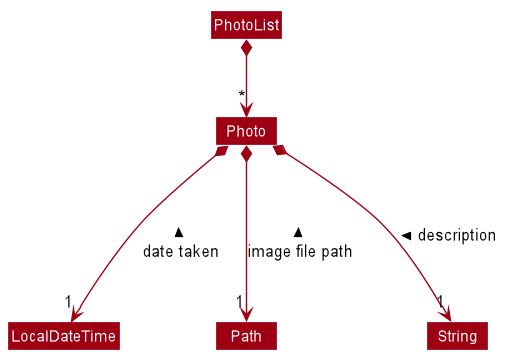

The diagram above was rendered by PlantUML. Its source (embedded in the PNG):
@startuml








skinparam BackgroundColor #FFFFFFF

skinparam Shadowing false

skinparam Class {
    FontColor #FFFFFF
    BorderThickness 1
    BorderColor #FFFFFF
    StereotypeFontColor #FFFFFF
    FontName Arial
}

skinparam Actor {
    BorderColor #000000
    Color #000000
    FontName Arial
}

skinparam Sequence {
    MessageAlign center
    BoxFontSize 15
    BoxPadding 0
    BoxFontColor #FFFFFF
    FontName Arial
}

skinparam Participant {
    FontColor #FFFFFFF
    Padding 20
}

skinparam MinClassWidth 50
skinparam ParticipantPadding 10
skinparam Shadowing false
skinparam DefaultTextAlignment center
skinparam packageStyle Rectangle

hide footbox
hide members
hide circle
skinparam arrowThickness 1.1
skinparam arrowColor #9D0012
skinparam classBackgroundColor #9D0012

class PhotoList
class Photo
class LocalDateTime
class Path
class String

PhotoList *-down-> "*" Photo

Photo *---> "1" LocalDateTime : date taken <
Photo *---> "1" Path : image file path <
Photo *---> "1" String : description <

@enduml